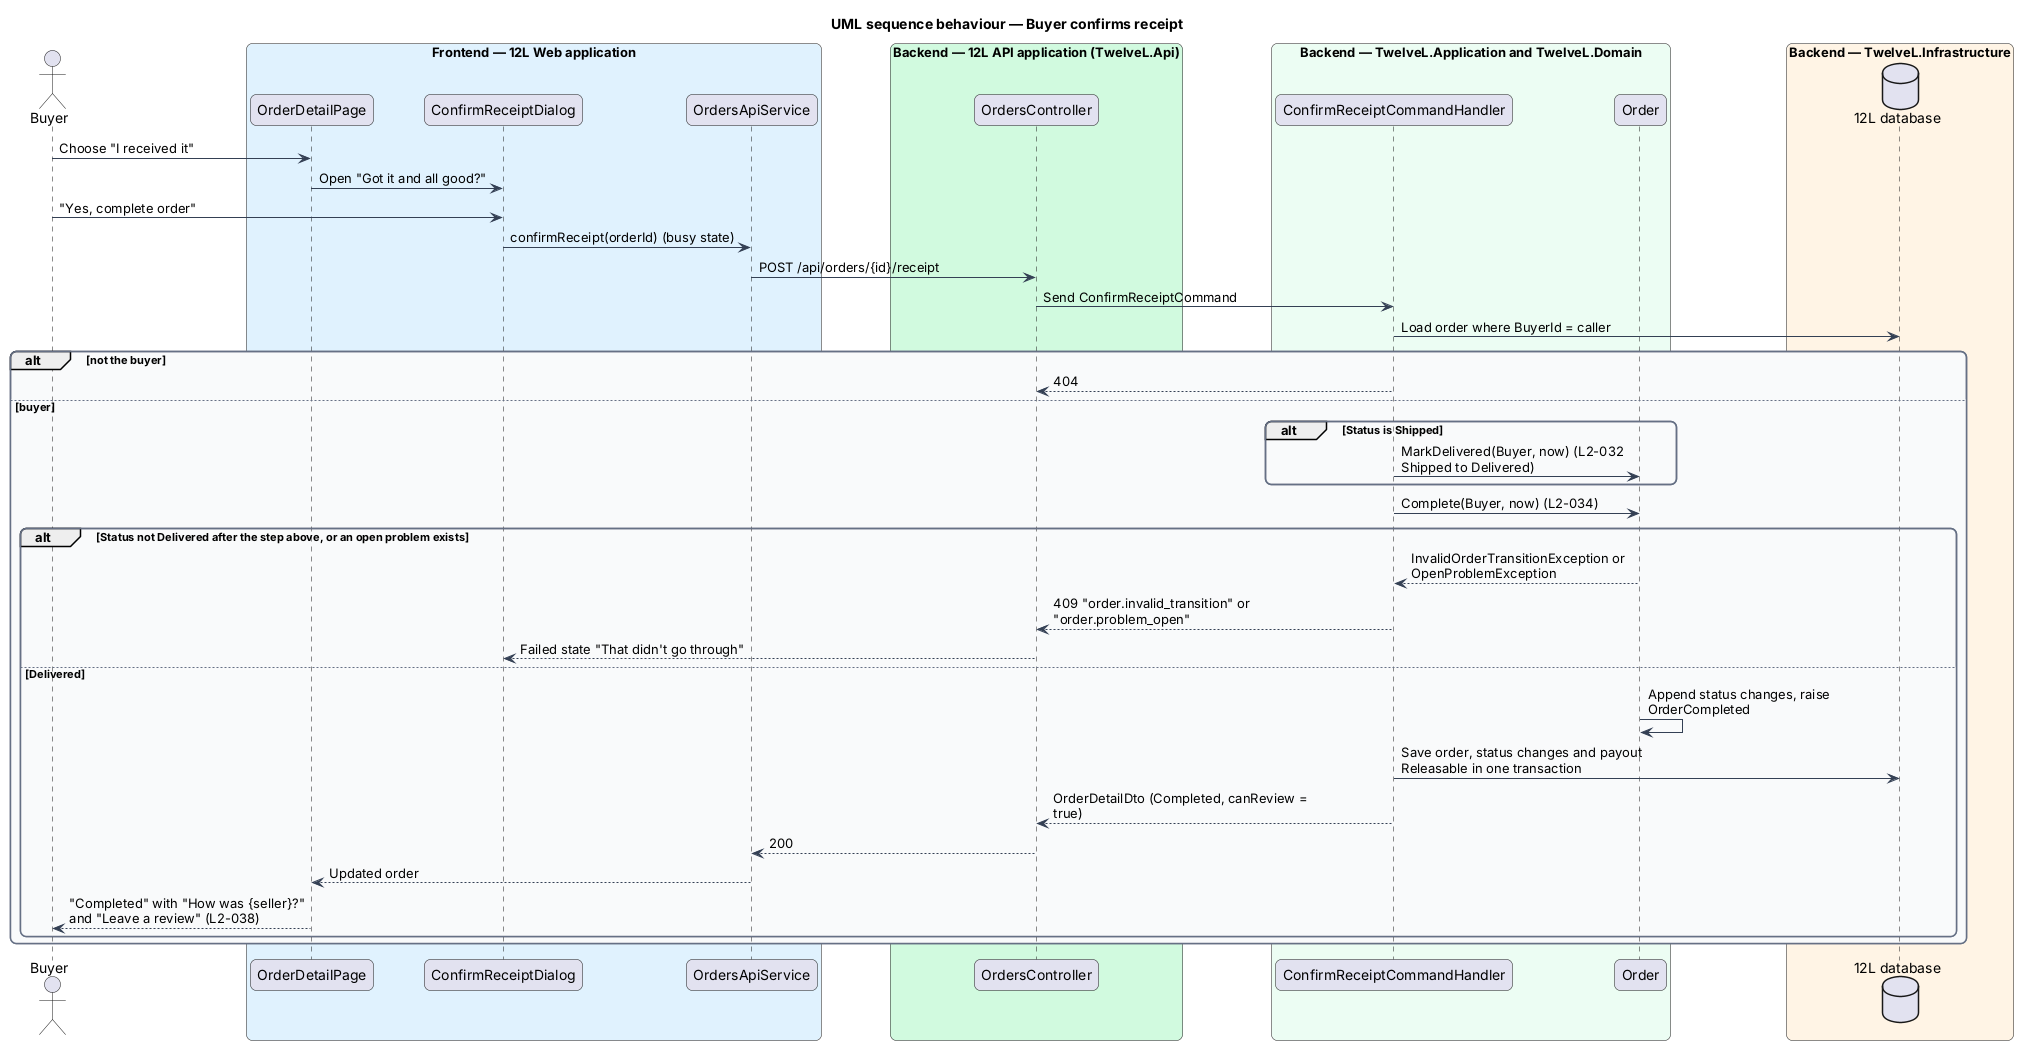

The diagram above was rendered by PlantUML. Its source (embedded in the PNG):
@startuml
title UML sequence behaviour — Buyer confirms receipt
skinparam backgroundColor #FFFFFF
skinparam shadowing false
skinparam roundcorner 12
skinparam defaultFontName Arial
skinparam ArrowColor #344054
skinparam rectangle {
  BorderColor #344054
  FontColor #101828
}
skinparam package {
  BorderColor #667085
  FontColor #101828
  BackgroundColor #F9FAFB
}
skinparam sequenceMessageAlign left
skinparam maxMessageSize 260
actor "Buyer" as actor
box "Frontend — 12L Web application" #E0F2FE
  participant "OrderDetailPage" as page
  participant "ConfirmReceiptDialog" as dlg
  participant "OrdersApiService" as client
end box
box "Backend — 12L API application (TwelveL.Api)" #D1FADF
  participant "OrdersController" as ctrl
end box
box "Backend — TwelveL.Application and TwelveL.Domain" #ECFDF3
  participant "ConfirmReceiptCommandHandler" as h
  participant "Order" as order
end box
box "Backend — TwelveL.Infrastructure" #FFF4E5
  database "12L database" as db
end box
actor -> page : Choose "I received it"
page -> dlg : Open "Got it and all good?"
actor -> dlg : "Yes, complete order"
dlg -> client : confirmReceipt(orderId) (busy state)
client -> ctrl : POST /api/orders/{id}/receipt
ctrl -> h : Send ConfirmReceiptCommand
h -> db : Load order where BuyerId = caller
alt not the buyer
  h --> ctrl : 404
else buyer
  alt Status is Shipped
    h -> order : MarkDelivered(Buyer, now) (L2-032 Shipped to Delivered)
  end
  h -> order : Complete(Buyer, now) (L2-034)
  alt Status not Delivered after the step above, or an open problem exists
    order --> h : InvalidOrderTransitionException or OpenProblemException
    h --> ctrl : 409 "order.invalid_transition" or "order.problem_open"
    ctrl --> dlg : Failed state "That didn't go through"
  else Delivered
    order -> order : Append status changes, raise OrderCompleted
    h -> db : Save order, status changes and payout Releasable in one transaction
    h --> ctrl : OrderDetailDto (Completed, canReview = true)
    ctrl --> client : 200
    client --> page : Updated order
    page --> actor : "Completed" with "How was {seller}?" and "Leave a review" (L2-038)
  end
end
@enduml